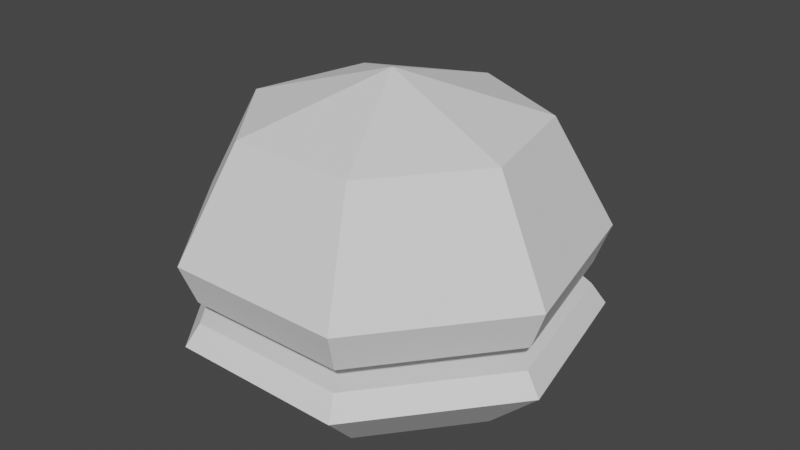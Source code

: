 # Source: buns.blend  (saved by Blender 2.90.8; exported with 4.5.12 LTS)
import bpy
from mathutils import Matrix  # noqa: F401  (used for matrix-valued properties, if any)

bpy.ops.wm.read_factory_settings(use_empty=True)
scene = bpy.context.scene
scene.name = 'Scene'

# ---- collections
col_collection = bpy.data.collections.new('Collection'); scene.collection.children.link(col_collection)

# ---- world
world_world = bpy.data.worlds.new('World'); scene.world = world_world
world_world.use_nodes = True; world_world.node_tree.nodes.clear()
_N = world_world.node_tree.nodes; _L = world_world.node_tree.links
n0 = _N.new('ShaderNodeOutputWorld'); n0.name = 'World Output'; n0.location = (300, 300)
n1 = _N.new('ShaderNodeBackground'); n1.name = 'Background'; n1.location = (10, 300)
n1.inputs[0].default_value = (0.05088, 0.05088, 0.05088, 1.0)
_L.new(n1.outputs[0], n0.inputs[0])
n0.is_active_output = True
world_world.color = (0.05088, 0.05088, 0.05088)
world_world.use_sun_shadow = False
world_world.sun_shadow_jitter_overblur = 0.0

# ---- meshes
me_sphere_004 = bpy.data.meshes.new('Sphere.004')
me_sphere_004.from_pydata([(0.0, 0.7071, 0.7071), (0.0, 1.0, -4.371e-08), (0.5528, 0.4409, 0.7071), (0.7818, 0.6235, -4.371e-08), (0.6894, -0.1573, 0.7071), (0.9749, -0.2225, -4.371e-08), (0.3068, -0.6371, 0.7071), (0.4339, -0.901, -4.371e-08), (-0.3068, -0.6371, 0.7071), (-0.4339, -0.901, -4.371e-08), (-8.523e-08, -1.069e-07, 1.0), (-0.6894, -0.1573, 0.7071), (-0.9749, -0.2225, -4.371e-08), (-0.5528, 0.4409, 0.7071), (-0.7818, 0.6235, -4.371e-08), (-3.752e-09, 0.9266, -0.2583), (0.7244, 0.5777, -0.2583), (0.9033, -0.2062, -0.2583), (0.402, -0.8348, -0.2583), (-0.402, -0.8348, -0.2583), (-0.9033, -0.2062, -0.2583), (-0.7244, 0.5777, -0.2583), (-7.53e-08, 0.01696, -0.2583), (0.01326, 0.01057, -0.2583), (0.01653, -0.003774, -0.2583), (0.007359, -0.01528, -0.2583), (-0.007359, -0.01528, -0.2583), (-0.01653, -0.003774, -0.2583), (-0.01326, 0.01057, -0.2583)], [], [(0, 10, 2), (1, 0, 2, 3), (2, 10, 4), (3, 2, 4, 5), (4, 10, 6), (5, 4, 6, 7), (6, 10, 8), (7, 6, 8, 9), (8, 10, 11), (9, 8, 11, 12), (12, 11, 13, 14), (11, 10, 13), (14, 13, 0, 1), (13, 10, 0), (14, 1, 15, 21), (9, 12, 20, 19), (1, 3, 16, 15), (7, 9, 19, 18), (12, 14, 21, 20), (3, 5, 17, 16), (5, 7, 18, 17), (20, 21, 28, 27), (18, 19, 26, 25), (16, 17, 24, 23), (21, 15, 22, 28), (19, 20, 27, 26), (17, 18, 25, 24), (15, 16, 23, 22)])
_uv = me_sphere_004.uv_layers.new(name='UVMap')
_uv.uv.foreach_set('vector', [0.7143, 0.75, 0.6429, 1.0, 0.5714, 0.75, 0.7143, 0.5, 0.7143, 0.75, 0.5714, 0.75, 0.5714, 0.5, 0.5714, 0.75, 0.5, 1.0, 0.4286, 0.75, 0.5714, 0.5, 0.5714, 0.75, 0.4286, 0.75, 0.4286, 0.5, 0.4286, 0.75, 0.3571, 1.0, 0.2857, 0.75, 0.4286, 0.5, 0.4286, 0.75, 0.2857, 0.75, 0.2857, 0.5, 0.2857, 0.75, 0.2143, 1.0, 0.1429, 0.75, 0.2857, 0.5, 0.2857, 0.75, 0.1429, 0.75, 0.1429, 0.5, 0.1429, 0.75, 0.07143, 1.0, 0.0, 0.75, 0.1429, 0.5, 0.1429, 0.75, 0.0, 0.75, 0.0, 0.5, 1.0, 0.5, 1.0, 0.75, 0.8571, 0.75, 0.8571, 0.5, 1.0, 0.75, 0.9286, 1.0, 0.8571, 0.75, 0.8571, 0.5, 0.8571, 0.75, 0.7143, 0.75, 0.7143, 0.5, 0.8571, 0.75, 0.7857, 1.0, 0.7143, 0.75, 0.8571, 0.5, 0.7143, 0.5, 0.7143, 0.5, 0.8571, 0.5, 0.1429, 0.5, 0.0, 0.5, 0.0, 0.5, 0.1429, 0.5, 0.7143, 0.5, 0.5714, 0.5, 0.5714, 0.5, 0.7143, 0.5, 0.2857, 0.5, 0.1429, 0.5, 0.1429, 0.5, 0.2857, 0.5, 1.0, 0.5, 0.8571, 0.5, 0.8571, 0.5, 1.0, 0.5, 0.5714, 0.5, 0.4286, 0.5, 0.4286, 0.5, 0.5714, 0.5, 0.4286, 0.5, 0.2857, 0.5, 0.2857, 0.5, 0.4286, 0.5, 1.0, 0.5, 0.8571, 0.5, 0.8571, 0.5, 1.0, 0.5, 0.2857, 0.5, 0.1429, 0.5, 0.1429, 0.5, 0.2857, 0.5, 0.5714, 0.5, 0.4286, 0.5, 0.4286, 0.5, 0.5714, 0.5, 0.8571, 0.5, 0.7143, 0.5, 0.7143, 0.5, 0.8571, 0.5, 0.1429, 0.5, 0.0, 0.5, 0.0, 0.5, 0.1429, 0.5, 0.4286, 0.5, 0.2857, 0.5, 0.2857, 0.5, 0.4286, 0.5, 0.7143, 0.5, 0.5714, 0.5, 0.5714, 0.5, 0.7143, 0.5])
me_sphere_004.use_remesh_fix_poles = True
me_sphere_004.use_remesh_preserve_attributes = False
me_sphere_004.use_mirror_vertex_groups = False
me_sphere_004.update()
me_sphere_005 = bpy.data.meshes.new('Sphere.005')
me_sphere_005.from_pydata([(0.0, 0.7071, 0.7071), (0.0, 1.0, -4.371e-08), (0.5528, 0.4409, 0.7071), (0.7818, 0.6235, -4.371e-08), (0.6894, -0.1573, 0.7071), (0.9749, -0.2225, -4.371e-08), (0.3068, -0.6371, 0.7071), (0.4339, -0.901, -4.371e-08), (-0.3068, -0.6371, 0.7071), (-0.4339, -0.901, -4.371e-08), (-8.523e-08, -1.069e-07, 1.0), (-0.6894, -0.1573, 0.7071), (-0.9749, -0.2225, -4.371e-08), (-0.5528, 0.4409, 0.7071), (-0.7818, 0.6235, -4.371e-08), (-3.752e-09, 0.9266, -0.2583), (0.7244, 0.5777, -0.2583), (0.9033, -0.2062, -0.2583), (0.402, -0.8348, -0.2583), (-0.402, -0.8348, -0.2583), (-0.9033, -0.2062, -0.2583), (-0.7244, 0.5777, -0.2583), (-7.53e-08, 0.01696, -0.2583), (0.01326, 0.01057, -0.2583), (0.01653, -0.003774, -0.2583), (0.007359, -0.01528, -0.2583), (-0.007359, -0.01528, -0.2583), (-0.01653, -0.003774, -0.2583), (-0.01326, 0.01057, -0.2583)], [], [(0, 10, 2), (1, 0, 2, 3), (2, 10, 4), (3, 2, 4, 5), (4, 10, 6), (5, 4, 6, 7), (6, 10, 8), (7, 6, 8, 9), (8, 10, 11), (9, 8, 11, 12), (12, 11, 13, 14), (11, 10, 13), (14, 13, 0, 1), (13, 10, 0), (14, 1, 15, 21), (9, 12, 20, 19), (1, 3, 16, 15), (7, 9, 19, 18), (12, 14, 21, 20), (3, 5, 17, 16), (5, 7, 18, 17), (20, 21, 28, 27), (18, 19, 26, 25), (16, 17, 24, 23), (21, 15, 22, 28), (19, 20, 27, 26), (17, 18, 25, 24), (15, 16, 23, 22)])
_uv = me_sphere_005.uv_layers.new(name='UVMap')
_uv.uv.foreach_set('vector', [0.7143, 0.75, 0.6429, 1.0, 0.5714, 0.75, 0.7143, 0.5, 0.7143, 0.75, 0.5714, 0.75, 0.5714, 0.5, 0.5714, 0.75, 0.5, 1.0, 0.4286, 0.75, 0.5714, 0.5, 0.5714, 0.75, 0.4286, 0.75, 0.4286, 0.5, 0.4286, 0.75, 0.3571, 1.0, 0.2857, 0.75, 0.4286, 0.5, 0.4286, 0.75, 0.2857, 0.75, 0.2857, 0.5, 0.2857, 0.75, 0.2143, 1.0, 0.1429, 0.75, 0.2857, 0.5, 0.2857, 0.75, 0.1429, 0.75, 0.1429, 0.5, 0.1429, 0.75, 0.07143, 1.0, 0.0, 0.75, 0.1429, 0.5, 0.1429, 0.75, 0.0, 0.75, 0.0, 0.5, 1.0, 0.5, 1.0, 0.75, 0.8571, 0.75, 0.8571, 0.5, 1.0, 0.75, 0.9286, 1.0, 0.8571, 0.75, 0.8571, 0.5, 0.8571, 0.75, 0.7143, 0.75, 0.7143, 0.5, 0.8571, 0.75, 0.7857, 1.0, 0.7143, 0.75, 0.8571, 0.5, 0.7143, 0.5, 0.7143, 0.5, 0.8571, 0.5, 0.1429, 0.5, 0.0, 0.5, 0.0, 0.5, 0.1429, 0.5, 0.7143, 0.5, 0.5714, 0.5, 0.5714, 0.5, 0.7143, 0.5, 0.2857, 0.5, 0.1429, 0.5, 0.1429, 0.5, 0.2857, 0.5, 1.0, 0.5, 0.8571, 0.5, 0.8571, 0.5, 1.0, 0.5, 0.5714, 0.5, 0.4286, 0.5, 0.4286, 0.5, 0.5714, 0.5, 0.4286, 0.5, 0.2857, 0.5, 0.2857, 0.5, 0.4286, 0.5, 1.0, 0.5, 0.8571, 0.5, 0.8571, 0.5, 1.0, 0.5, 0.2857, 0.5, 0.1429, 0.5, 0.1429, 0.5, 0.2857, 0.5, 0.5714, 0.5, 0.4286, 0.5, 0.4286, 0.5, 0.5714, 0.5, 0.8571, 0.5, 0.7143, 0.5, 0.7143, 0.5, 0.8571, 0.5, 0.1429, 0.5, 0.0, 0.5, 0.0, 0.5, 0.1429, 0.5, 0.4286, 0.5, 0.2857, 0.5, 0.2857, 0.5, 0.4286, 0.5, 0.7143, 0.5, 0.5714, 0.5, 0.5714, 0.5, 0.7143, 0.5])
me_sphere_005.use_remesh_fix_poles = True
me_sphere_005.use_remesh_preserve_attributes = False
me_sphere_005.use_mirror_vertex_groups = False
me_sphere_005.update()

# ---- objects
ob_sphere = bpy.data.objects.new('Sphere', me_sphere_004)
ob_sphere_001 = bpy.data.objects.new('Sphere.001', me_sphere_005)

# ---- transforms, parenting, visibility, modifiers, constraints
ob_sphere.location = (0.0, 0.0, -0.02659)
ob_sphere.scale = (1.0, 1.0, 0.7465)
ob_sphere.lineart.crease_threshold = 0.0
ob_sphere_001.location = (0.0, 0.0, -0.4335)
ob_sphere_001.rotation_euler = (3.142, -0.0, 3.134)
ob_sphere_001.scale = (1.0, 1.0, 0.4024)
ob_sphere_001.lineart.crease_threshold = 0.0

# ---- collection membership
col_collection.objects.link(ob_sphere)
col_collection.objects.link(ob_sphere_001)

# ---- scene / render settings (as saved in the file)
scene.frame_start = 1; scene.frame_end = 250; scene.frame_set(1)
scene.render.engine = 'BLENDER_EEVEE_NEXT'
scene.cycles.use_denoising = False
scene.cycles.samples = 128
scene.cycles.sampling_pattern = 'TABULATED_SOBOL'
scene.cycles.use_adaptive_sampling = False
scene.cycles.use_light_tree = False
scene.view_settings.view_transform = 'Filmic'
bpy.context.view_layer.update()

# ---- added for rendering (the .blend has no active camera and no usable light): camera, sun
cam_auto = bpy.data.cameras.new('AutoCamera')
cam_auto.lens = 50.0
cam_auto.sensor_width = 36.0
cam_auto.clip_end = 1000.0
ob_auto_camera = bpy.data.objects.new('AutoCamera', cam_auto)
scene.collection.objects.link(ob_auto_camera)
ob_auto_camera.location = (2.91876, -3.45254, 2.27667)
ob_auto_camera.rotation_euler = (1.09748, -7.21219e-08, 0.694738)
scene.camera = ob_auto_camera
light_auto_sun = bpy.data.lights.new('AutoSun', 'SUN')
light_auto_sun.energy = 3.0
light_auto_sun.angle = 0.0523599
ob_auto_sun = bpy.data.objects.new('AutoSun', light_auto_sun)
scene.collection.objects.link(ob_auto_sun)
ob_auto_sun.rotation_euler = (0.872665, 0.174533, 0.523599)
bpy.context.view_layer.update()
